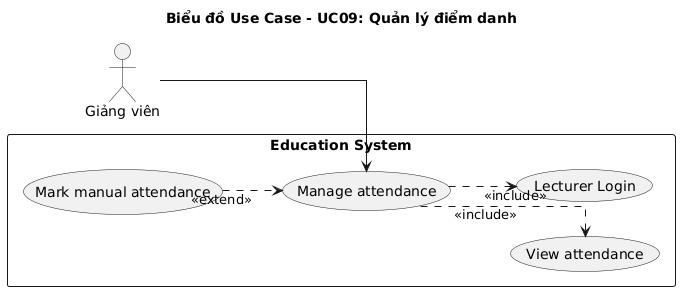

The diagram above was rendered by PlantUML. Its source (embedded in the PNG):
@startuml
left to right direction
skinparam linetype ortho
skinparam packageStyle rectangle
title Biểu đồ Use Case - UC09: Quản lý điểm danh

actor "Giảng viên" as GV

rectangle "Education System" {
  usecase "Manage attendance" as UC09
  usecase "View attendance" as UC09a
  usecase "Lecturer Login" as UCLogin
  usecase "Mark manual attendance" as UC09b

  UC09 ..> UC09a : <<include>>
  UC09 ..> UCLogin : <<include>>
  UC09b ..> UC09 : <<extend>>
}

GV --> UC09
@enduml